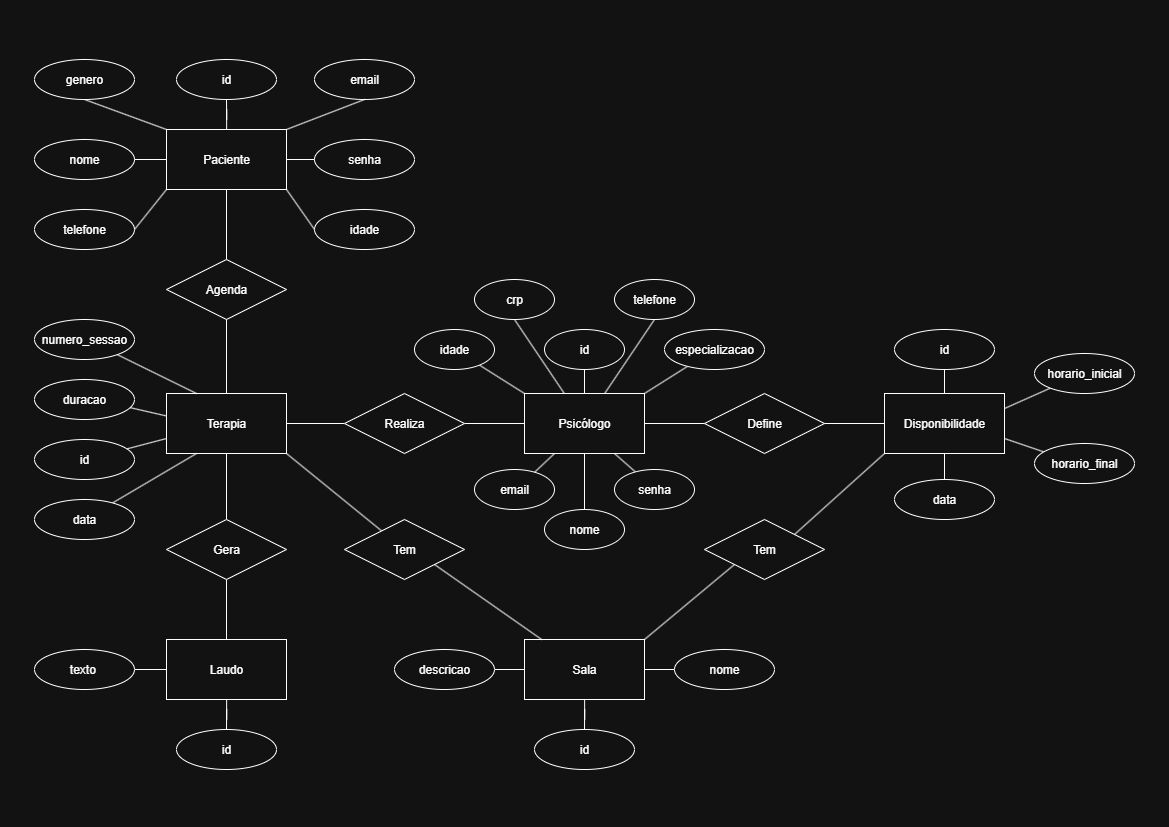

The diagram above was exported from draw.io. Its source (the exported page's mxGraphModel, read from the mxfile embedded in the PNG):
<mxGraphModel dx="2463" dy="1349" grid="1" gridSize="10" guides="1" tooltips="1" connect="1" arrows="1" fold="1" page="1" pageScale="1" pageWidth="1169" pageHeight="827" math="0" shadow="0">
  <root>
    <mxCell id="0" />
    <mxCell id="1" parent="0" />
    <mxCell id="YierhimP9kFNfAGkLQSX-59" style="edgeStyle=orthogonalEdgeStyle;rounded=0;orthogonalLoop=1;jettySize=auto;html=1;entryX=0.5;entryY=1;entryDx=0;entryDy=0;endArrow=none;endFill=0;" edge="1" parent="1" source="YierhimP9kFNfAGkLQSX-1" target="YierhimP9kFNfAGkLQSX-58">
      <mxGeometry relative="1" as="geometry" />
    </mxCell>
    <mxCell id="YierhimP9kFNfAGkLQSX-1" value="Paciente" style="rounded=0;whiteSpace=wrap;html=1;" vertex="1" parent="1">
      <mxGeometry x="166" y="129" width="120" height="60" as="geometry" />
    </mxCell>
    <mxCell id="YierhimP9kFNfAGkLQSX-11" style="rounded=0;orthogonalLoop=1;jettySize=auto;html=1;entryX=1;entryY=1;entryDx=0;entryDy=0;endArrow=none;endFill=0;" edge="1" parent="1" source="YierhimP9kFNfAGkLQSX-14" target="YierhimP9kFNfAGkLQSX-3">
      <mxGeometry relative="1" as="geometry" />
    </mxCell>
    <mxCell id="YierhimP9kFNfAGkLQSX-17" style="rounded=0;orthogonalLoop=1;jettySize=auto;html=1;entryX=0;entryY=1;entryDx=0;entryDy=0;endArrow=none;endFill=0;exitX=1;exitY=0;exitDx=0;exitDy=0;" edge="1" parent="1" source="YierhimP9kFNfAGkLQSX-15" target="YierhimP9kFNfAGkLQSX-6">
      <mxGeometry relative="1" as="geometry">
        <mxPoint x="591" y="569" as="sourcePoint" />
      </mxGeometry>
    </mxCell>
    <mxCell id="YierhimP9kFNfAGkLQSX-39" style="edgeStyle=orthogonalEdgeStyle;rounded=0;orthogonalLoop=1;jettySize=auto;html=1;endArrow=none;endFill=0;" edge="1" parent="1" source="YierhimP9kFNfAGkLQSX-2" target="YierhimP9kFNfAGkLQSX-30">
      <mxGeometry relative="1" as="geometry" />
    </mxCell>
    <mxCell id="YierhimP9kFNfAGkLQSX-40" style="edgeStyle=orthogonalEdgeStyle;rounded=0;orthogonalLoop=1;jettySize=auto;html=1;endArrow=none;endFill=0;" edge="1" parent="1" source="YierhimP9kFNfAGkLQSX-2" target="YierhimP9kFNfAGkLQSX-36">
      <mxGeometry relative="1" as="geometry" />
    </mxCell>
    <mxCell id="YierhimP9kFNfAGkLQSX-2" value="Sala" style="rounded=0;whiteSpace=wrap;html=1;" vertex="1" parent="1">
      <mxGeometry x="524" y="639" width="120" height="60" as="geometry" />
    </mxCell>
    <mxCell id="YierhimP9kFNfAGkLQSX-7" style="edgeStyle=orthogonalEdgeStyle;rounded=0;orthogonalLoop=1;jettySize=auto;html=1;entryX=0;entryY=0.5;entryDx=0;entryDy=0;endArrow=none;endFill=0;" edge="1" parent="1" source="YierhimP9kFNfAGkLQSX-21" target="YierhimP9kFNfAGkLQSX-5">
      <mxGeometry relative="1" as="geometry" />
    </mxCell>
    <mxCell id="YierhimP9kFNfAGkLQSX-10" style="edgeStyle=orthogonalEdgeStyle;rounded=0;orthogonalLoop=1;jettySize=auto;html=1;endArrow=none;endFill=0;" edge="1" parent="1" source="YierhimP9kFNfAGkLQSX-19" target="YierhimP9kFNfAGkLQSX-4">
      <mxGeometry relative="1" as="geometry" />
    </mxCell>
    <mxCell id="YierhimP9kFNfAGkLQSX-26" style="edgeStyle=orthogonalEdgeStyle;rounded=0;orthogonalLoop=1;jettySize=auto;html=1;entryX=0.5;entryY=1;entryDx=0;entryDy=0;endArrow=none;endFill=0;" edge="1" parent="1" source="YierhimP9kFNfAGkLQSX-3" target="YierhimP9kFNfAGkLQSX-1">
      <mxGeometry relative="1" as="geometry" />
    </mxCell>
    <mxCell id="YierhimP9kFNfAGkLQSX-3" value="Terapia" style="rounded=0;whiteSpace=wrap;html=1;" vertex="1" parent="1">
      <mxGeometry x="166" y="393" width="120" height="60" as="geometry" />
    </mxCell>
    <mxCell id="YierhimP9kFNfAGkLQSX-4" value="Laudo" style="rounded=0;whiteSpace=wrap;html=1;" vertex="1" parent="1">
      <mxGeometry x="166" y="639" width="120" height="60" as="geometry" />
    </mxCell>
    <mxCell id="YierhimP9kFNfAGkLQSX-28" style="edgeStyle=orthogonalEdgeStyle;rounded=0;orthogonalLoop=1;jettySize=auto;html=1;endArrow=none;endFill=0;" edge="1" parent="1" source="YierhimP9kFNfAGkLQSX-5" target="YierhimP9kFNfAGkLQSX-6">
      <mxGeometry relative="1" as="geometry" />
    </mxCell>
    <mxCell id="YierhimP9kFNfAGkLQSX-83" style="rounded=0;orthogonalLoop=1;jettySize=auto;html=1;entryX=0.5;entryY=1;entryDx=0;entryDy=0;endArrow=none;endFill=0;" edge="1" parent="1" source="YierhimP9kFNfAGkLQSX-5" target="YierhimP9kFNfAGkLQSX-71">
      <mxGeometry relative="1" as="geometry" />
    </mxCell>
    <mxCell id="YierhimP9kFNfAGkLQSX-84" style="rounded=0;orthogonalLoop=1;jettySize=auto;html=1;entryX=0.5;entryY=1;entryDx=0;entryDy=0;endArrow=none;endFill=0;" edge="1" parent="1" source="YierhimP9kFNfAGkLQSX-5" target="YierhimP9kFNfAGkLQSX-62">
      <mxGeometry relative="1" as="geometry" />
    </mxCell>
    <mxCell id="YierhimP9kFNfAGkLQSX-5" value="Psicólogo" style="rounded=0;whiteSpace=wrap;html=1;" vertex="1" parent="1">
      <mxGeometry x="524" y="393" width="120" height="60" as="geometry" />
    </mxCell>
    <mxCell id="YierhimP9kFNfAGkLQSX-6" value="Disponibilidade" style="rounded=0;whiteSpace=wrap;html=1;" vertex="1" parent="1">
      <mxGeometry x="884" y="393" width="120" height="60" as="geometry" />
    </mxCell>
    <mxCell id="YierhimP9kFNfAGkLQSX-13" value="Agenda" style="shape=rhombus;perimeter=rhombusPerimeter;whiteSpace=wrap;html=1;align=center;" vertex="1" parent="1">
      <mxGeometry x="166" y="259" width="120" height="60" as="geometry" />
    </mxCell>
    <mxCell id="YierhimP9kFNfAGkLQSX-18" value="" style="rounded=0;orthogonalLoop=1;jettySize=auto;html=1;entryX=1;entryY=1;entryDx=0;entryDy=0;endArrow=none;endFill=0;" edge="1" parent="1" source="YierhimP9kFNfAGkLQSX-2" target="YierhimP9kFNfAGkLQSX-14">
      <mxGeometry relative="1" as="geometry">
        <mxPoint x="484" y="579" as="sourcePoint" />
        <mxPoint x="286" y="453" as="targetPoint" />
      </mxGeometry>
    </mxCell>
    <mxCell id="YierhimP9kFNfAGkLQSX-14" value="Tem" style="shape=rhombus;perimeter=rhombusPerimeter;whiteSpace=wrap;html=1;align=center;" vertex="1" parent="1">
      <mxGeometry x="344" y="519" width="120" height="60" as="geometry" />
    </mxCell>
    <mxCell id="YierhimP9kFNfAGkLQSX-20" value="" style="edgeStyle=orthogonalEdgeStyle;rounded=0;orthogonalLoop=1;jettySize=auto;html=1;endArrow=none;endFill=0;" edge="1" parent="1" source="YierhimP9kFNfAGkLQSX-3" target="YierhimP9kFNfAGkLQSX-19">
      <mxGeometry relative="1" as="geometry">
        <mxPoint x="226" y="453" as="sourcePoint" />
        <mxPoint x="226" y="579" as="targetPoint" />
      </mxGeometry>
    </mxCell>
    <mxCell id="YierhimP9kFNfAGkLQSX-19" value="Gera" style="shape=rhombus;perimeter=rhombusPerimeter;whiteSpace=wrap;html=1;align=center;" vertex="1" parent="1">
      <mxGeometry x="166" y="519" width="120" height="60" as="geometry" />
    </mxCell>
    <mxCell id="YierhimP9kFNfAGkLQSX-23" value="Define" style="shape=rhombus;perimeter=rhombusPerimeter;whiteSpace=wrap;html=1;align=center;" vertex="1" parent="1">
      <mxGeometry x="704" y="393" width="120" height="60" as="geometry" />
    </mxCell>
    <mxCell id="YierhimP9kFNfAGkLQSX-27" value="" style="edgeStyle=orthogonalEdgeStyle;rounded=0;orthogonalLoop=1;jettySize=auto;html=1;entryX=0;entryY=0.5;entryDx=0;entryDy=0;endArrow=none;endFill=0;" edge="1" parent="1" source="YierhimP9kFNfAGkLQSX-3" target="YierhimP9kFNfAGkLQSX-21">
      <mxGeometry relative="1" as="geometry">
        <mxPoint x="286" y="423" as="sourcePoint" />
        <mxPoint x="524" y="423" as="targetPoint" />
      </mxGeometry>
    </mxCell>
    <mxCell id="YierhimP9kFNfAGkLQSX-21" value="Realiza" style="shape=rhombus;perimeter=rhombusPerimeter;whiteSpace=wrap;html=1;align=center;" vertex="1" parent="1">
      <mxGeometry x="344" y="393" width="120" height="60" as="geometry" />
    </mxCell>
    <mxCell id="YierhimP9kFNfAGkLQSX-29" value="" style="rounded=0;orthogonalLoop=1;jettySize=auto;html=1;entryX=0;entryY=1;entryDx=0;entryDy=0;endArrow=none;endFill=0;exitX=1;exitY=0;exitDx=0;exitDy=0;" edge="1" parent="1" source="YierhimP9kFNfAGkLQSX-2" target="YierhimP9kFNfAGkLQSX-15">
      <mxGeometry relative="1" as="geometry">
        <mxPoint x="644" y="639" as="sourcePoint" />
        <mxPoint x="884" y="453" as="targetPoint" />
      </mxGeometry>
    </mxCell>
    <mxCell id="YierhimP9kFNfAGkLQSX-15" value="Tem" style="shape=rhombus;perimeter=rhombusPerimeter;whiteSpace=wrap;html=1;align=center;" vertex="1" parent="1">
      <mxGeometry x="704" y="519" width="120" height="60" as="geometry" />
    </mxCell>
    <mxCell id="YierhimP9kFNfAGkLQSX-30" value="id" style="ellipse;whiteSpace=wrap;html=1;align=center;" vertex="1" parent="1">
      <mxGeometry x="534" y="729" width="100" height="40" as="geometry" />
    </mxCell>
    <mxCell id="YierhimP9kFNfAGkLQSX-31" value="senha" style="ellipse;whiteSpace=wrap;html=1;align=center;" vertex="1" parent="1">
      <mxGeometry x="314" y="139" width="100" height="40" as="geometry" />
    </mxCell>
    <mxCell id="YierhimP9kFNfAGkLQSX-44" style="edgeStyle=orthogonalEdgeStyle;rounded=0;orthogonalLoop=1;jettySize=auto;html=1;endArrow=none;endFill=0;" edge="1" parent="1" source="YierhimP9kFNfAGkLQSX-32" target="YierhimP9kFNfAGkLQSX-4">
      <mxGeometry relative="1" as="geometry" />
    </mxCell>
    <mxCell id="YierhimP9kFNfAGkLQSX-32" value="id" style="ellipse;whiteSpace=wrap;html=1;align=center;" vertex="1" parent="1">
      <mxGeometry x="176" y="729" width="100" height="40" as="geometry" />
    </mxCell>
    <mxCell id="YierhimP9kFNfAGkLQSX-64" style="rounded=0;orthogonalLoop=1;jettySize=auto;html=1;entryX=0.5;entryY=0;entryDx=0;entryDy=0;endArrow=none;endFill=0;" edge="1" parent="1" source="YierhimP9kFNfAGkLQSX-33" target="YierhimP9kFNfAGkLQSX-6">
      <mxGeometry relative="1" as="geometry" />
    </mxCell>
    <mxCell id="YierhimP9kFNfAGkLQSX-33" value="id" style="ellipse;whiteSpace=wrap;html=1;align=center;" vertex="1" parent="1">
      <mxGeometry x="894" y="329" width="100" height="40" as="geometry" />
    </mxCell>
    <mxCell id="YierhimP9kFNfAGkLQSX-80" style="rounded=0;orthogonalLoop=1;jettySize=auto;html=1;endArrow=none;endFill=0;" edge="1" parent="1" source="YierhimP9kFNfAGkLQSX-34" target="YierhimP9kFNfAGkLQSX-5">
      <mxGeometry relative="1" as="geometry" />
    </mxCell>
    <mxCell id="YierhimP9kFNfAGkLQSX-34" value="id" style="ellipse;whiteSpace=wrap;html=1;align=center;" vertex="1" parent="1">
      <mxGeometry x="544" y="329" width="80" height="40" as="geometry" />
    </mxCell>
    <mxCell id="YierhimP9kFNfAGkLQSX-96" style="rounded=0;orthogonalLoop=1;jettySize=auto;html=1;entryX=0;entryY=0.75;entryDx=0;entryDy=0;endArrow=none;endFill=0;" edge="1" parent="1" source="YierhimP9kFNfAGkLQSX-35" target="YierhimP9kFNfAGkLQSX-3">
      <mxGeometry relative="1" as="geometry" />
    </mxCell>
    <mxCell id="YierhimP9kFNfAGkLQSX-35" value="id" style="ellipse;whiteSpace=wrap;html=1;align=center;" vertex="1" parent="1">
      <mxGeometry x="34" y="439" width="100" height="40" as="geometry" />
    </mxCell>
    <mxCell id="YierhimP9kFNfAGkLQSX-36" value="nome" style="ellipse;whiteSpace=wrap;html=1;align=center;" vertex="1" parent="1">
      <mxGeometry x="674" y="649" width="100" height="40" as="geometry" />
    </mxCell>
    <mxCell id="YierhimP9kFNfAGkLQSX-38" style="edgeStyle=orthogonalEdgeStyle;rounded=0;orthogonalLoop=1;jettySize=auto;html=1;entryX=0;entryY=0.5;entryDx=0;entryDy=0;endArrow=none;endFill=0;" edge="1" parent="1" source="YierhimP9kFNfAGkLQSX-37" target="YierhimP9kFNfAGkLQSX-2">
      <mxGeometry relative="1" as="geometry" />
    </mxCell>
    <mxCell id="YierhimP9kFNfAGkLQSX-37" value="descricao" style="ellipse;whiteSpace=wrap;html=1;align=center;" vertex="1" parent="1">
      <mxGeometry x="394" y="649" width="100" height="40" as="geometry" />
    </mxCell>
    <mxCell id="YierhimP9kFNfAGkLQSX-43" style="edgeStyle=orthogonalEdgeStyle;rounded=0;orthogonalLoop=1;jettySize=auto;html=1;endArrow=none;endFill=0;" edge="1" parent="1" source="YierhimP9kFNfAGkLQSX-41" target="YierhimP9kFNfAGkLQSX-4">
      <mxGeometry relative="1" as="geometry" />
    </mxCell>
    <mxCell id="YierhimP9kFNfAGkLQSX-41" value="texto&amp;nbsp;" style="ellipse;whiteSpace=wrap;html=1;align=center;" vertex="1" parent="1">
      <mxGeometry x="34" y="649" width="100" height="40" as="geometry" />
    </mxCell>
    <mxCell id="YierhimP9kFNfAGkLQSX-50" style="rounded=0;orthogonalLoop=1;jettySize=auto;html=1;endArrow=none;endFill=0;entryX=0;entryY=0;entryDx=0;entryDy=0;exitX=0.5;exitY=1;exitDx=0;exitDy=0;" edge="1" parent="1" source="YierhimP9kFNfAGkLQSX-45" target="YierhimP9kFNfAGkLQSX-1">
      <mxGeometry relative="1" as="geometry">
        <mxPoint x="164" y="129" as="targetPoint" />
      </mxGeometry>
    </mxCell>
    <mxCell id="YierhimP9kFNfAGkLQSX-45" value="genero" style="ellipse;whiteSpace=wrap;html=1;align=center;" vertex="1" parent="1">
      <mxGeometry x="34" y="59" width="100" height="40" as="geometry" />
    </mxCell>
    <mxCell id="YierhimP9kFNfAGkLQSX-46" value="email" style="ellipse;whiteSpace=wrap;html=1;align=center;" vertex="1" parent="1">
      <mxGeometry x="314" y="59" width="100" height="40" as="geometry" />
    </mxCell>
    <mxCell id="YierhimP9kFNfAGkLQSX-47" value="idade" style="ellipse;whiteSpace=wrap;html=1;align=center;" vertex="1" parent="1">
      <mxGeometry x="314" y="209" width="100" height="40" as="geometry" />
    </mxCell>
    <mxCell id="YierhimP9kFNfAGkLQSX-48" value="nome" style="ellipse;whiteSpace=wrap;html=1;align=center;" vertex="1" parent="1">
      <mxGeometry x="34" y="139" width="100" height="40" as="geometry" />
    </mxCell>
    <mxCell id="YierhimP9kFNfAGkLQSX-49" value="telefone" style="ellipse;whiteSpace=wrap;html=1;align=center;" vertex="1" parent="1">
      <mxGeometry x="34" y="209" width="100" height="40" as="geometry" />
    </mxCell>
    <mxCell id="YierhimP9kFNfAGkLQSX-51" style="rounded=0;orthogonalLoop=1;jettySize=auto;html=1;endArrow=none;endFill=0;exitX=0;exitY=0.5;exitDx=0;exitDy=0;entryX=1;entryY=1;entryDx=0;entryDy=0;" edge="1" parent="1" source="YierhimP9kFNfAGkLQSX-47" target="YierhimP9kFNfAGkLQSX-1">
      <mxGeometry relative="1" as="geometry">
        <mxPoint x="324" y="259" as="sourcePoint" />
        <mxPoint x="164" y="129" as="targetPoint" />
      </mxGeometry>
    </mxCell>
    <mxCell id="YierhimP9kFNfAGkLQSX-52" style="rounded=0;orthogonalLoop=1;jettySize=auto;html=1;endArrow=none;endFill=0;exitX=1;exitY=0.5;exitDx=0;exitDy=0;entryX=0;entryY=0.5;entryDx=0;entryDy=0;" edge="1" parent="1" source="YierhimP9kFNfAGkLQSX-48" target="YierhimP9kFNfAGkLQSX-1">
      <mxGeometry relative="1" as="geometry">
        <mxPoint x="154" y="129" as="sourcePoint" />
        <mxPoint x="164" y="159" as="targetPoint" />
      </mxGeometry>
    </mxCell>
    <mxCell id="YierhimP9kFNfAGkLQSX-53" style="rounded=0;orthogonalLoop=1;jettySize=auto;html=1;endArrow=none;endFill=0;exitX=1;exitY=0.5;exitDx=0;exitDy=0;entryX=0;entryY=1;entryDx=0;entryDy=0;" edge="1" parent="1" source="YierhimP9kFNfAGkLQSX-49" target="YierhimP9kFNfAGkLQSX-1">
      <mxGeometry relative="1" as="geometry">
        <mxPoint x="154" y="209" as="sourcePoint" />
        <mxPoint x="234" y="239" as="targetPoint" />
      </mxGeometry>
    </mxCell>
    <mxCell id="YierhimP9kFNfAGkLQSX-54" style="rounded=0;orthogonalLoop=1;jettySize=auto;html=1;endArrow=none;endFill=0;exitX=1;exitY=0;exitDx=0;exitDy=0;entryX=0.5;entryY=1;entryDx=0;entryDy=0;" edge="1" parent="1" source="YierhimP9kFNfAGkLQSX-1" target="YierhimP9kFNfAGkLQSX-46">
      <mxGeometry relative="1" as="geometry">
        <mxPoint x="344" y="119" as="sourcePoint" />
        <mxPoint x="424" y="149" as="targetPoint" />
      </mxGeometry>
    </mxCell>
    <mxCell id="YierhimP9kFNfAGkLQSX-55" style="rounded=0;orthogonalLoop=1;jettySize=auto;html=1;endArrow=none;endFill=0;exitX=0;exitY=0.5;exitDx=0;exitDy=0;entryX=1;entryY=0.5;entryDx=0;entryDy=0;" edge="1" parent="1" source="YierhimP9kFNfAGkLQSX-31" target="YierhimP9kFNfAGkLQSX-1">
      <mxGeometry relative="1" as="geometry">
        <mxPoint x="374" y="149" as="sourcePoint" />
        <mxPoint x="454" y="179" as="targetPoint" />
      </mxGeometry>
    </mxCell>
    <mxCell id="YierhimP9kFNfAGkLQSX-68" style="rounded=0;orthogonalLoop=1;jettySize=auto;html=1;endArrow=none;endFill=0;" edge="1" parent="1" source="YierhimP9kFNfAGkLQSX-57" target="YierhimP9kFNfAGkLQSX-6">
      <mxGeometry relative="1" as="geometry" />
    </mxCell>
    <mxCell id="YierhimP9kFNfAGkLQSX-57" value="data" style="ellipse;whiteSpace=wrap;html=1;align=center;" vertex="1" parent="1">
      <mxGeometry x="894" y="479" width="100" height="40" as="geometry" />
    </mxCell>
    <mxCell id="YierhimP9kFNfAGkLQSX-58" value="id" style="ellipse;whiteSpace=wrap;html=1;align=center;" vertex="1" parent="1">
      <mxGeometry x="176" y="59" width="100" height="40" as="geometry" />
    </mxCell>
    <mxCell id="YierhimP9kFNfAGkLQSX-86" style="rounded=0;orthogonalLoop=1;jettySize=auto;html=1;endArrow=none;endFill=0;entryX=1;entryY=0.75;entryDx=0;entryDy=0;" edge="1" parent="1" source="YierhimP9kFNfAGkLQSX-60" target="YierhimP9kFNfAGkLQSX-6">
      <mxGeometry relative="1" as="geometry">
        <mxPoint x="1004" y="453" as="targetPoint" />
      </mxGeometry>
    </mxCell>
    <mxCell id="YierhimP9kFNfAGkLQSX-60" value="horario_final" style="ellipse;whiteSpace=wrap;html=1;align=center;" vertex="1" parent="1">
      <mxGeometry x="1034" y="443" width="100" height="40" as="geometry" />
    </mxCell>
    <mxCell id="YierhimP9kFNfAGkLQSX-62" value="telefone" style="ellipse;whiteSpace=wrap;html=1;align=center;" vertex="1" parent="1">
      <mxGeometry x="614" y="279" width="80" height="40" as="geometry" />
    </mxCell>
    <mxCell id="YierhimP9kFNfAGkLQSX-89" style="rounded=0;orthogonalLoop=1;jettySize=auto;html=1;entryX=1;entryY=0.25;entryDx=0;entryDy=0;endArrow=none;endFill=0;" edge="1" parent="1" source="YierhimP9kFNfAGkLQSX-69" target="YierhimP9kFNfAGkLQSX-6">
      <mxGeometry relative="1" as="geometry" />
    </mxCell>
    <mxCell id="YierhimP9kFNfAGkLQSX-69" value="horario_inicial" style="ellipse;whiteSpace=wrap;html=1;align=center;" vertex="1" parent="1">
      <mxGeometry x="1034" y="353" width="100" height="40" as="geometry" />
    </mxCell>
    <mxCell id="YierhimP9kFNfAGkLQSX-71" value="crp" style="ellipse;whiteSpace=wrap;html=1;align=center;" vertex="1" parent="1">
      <mxGeometry x="474" y="279" width="80" height="40" as="geometry" />
    </mxCell>
    <mxCell id="YierhimP9kFNfAGkLQSX-78" style="rounded=0;orthogonalLoop=1;jettySize=auto;html=1;entryX=0.25;entryY=1;entryDx=0;entryDy=0;endArrow=none;endFill=0;" edge="1" parent="1" source="YierhimP9kFNfAGkLQSX-73" target="YierhimP9kFNfAGkLQSX-5">
      <mxGeometry relative="1" as="geometry" />
    </mxCell>
    <mxCell id="YierhimP9kFNfAGkLQSX-73" value="email" style="ellipse;whiteSpace=wrap;html=1;align=center;" vertex="1" parent="1">
      <mxGeometry x="474" y="469" width="80" height="40" as="geometry" />
    </mxCell>
    <mxCell id="YierhimP9kFNfAGkLQSX-82" style="rounded=0;orthogonalLoop=1;jettySize=auto;html=1;entryX=0;entryY=0;entryDx=0;entryDy=0;endArrow=none;endFill=0;" edge="1" parent="1" source="YierhimP9kFNfAGkLQSX-74" target="YierhimP9kFNfAGkLQSX-5">
      <mxGeometry relative="1" as="geometry" />
    </mxCell>
    <mxCell id="YierhimP9kFNfAGkLQSX-74" value="idade" style="ellipse;whiteSpace=wrap;html=1;align=center;" vertex="1" parent="1">
      <mxGeometry x="414" y="329" width="80" height="40" as="geometry" />
    </mxCell>
    <mxCell id="YierhimP9kFNfAGkLQSX-79" style="rounded=0;orthogonalLoop=1;jettySize=auto;html=1;entryX=0.75;entryY=1;entryDx=0;entryDy=0;endArrow=none;endFill=0;" edge="1" parent="1" source="YierhimP9kFNfAGkLQSX-75" target="YierhimP9kFNfAGkLQSX-5">
      <mxGeometry relative="1" as="geometry" />
    </mxCell>
    <mxCell id="YierhimP9kFNfAGkLQSX-75" value="senha" style="ellipse;whiteSpace=wrap;html=1;align=center;" vertex="1" parent="1">
      <mxGeometry x="614" y="469" width="80" height="40" as="geometry" />
    </mxCell>
    <mxCell id="YierhimP9kFNfAGkLQSX-81" style="edgeStyle=orthogonalEdgeStyle;rounded=0;orthogonalLoop=1;jettySize=auto;html=1;endArrow=none;endFill=0;" edge="1" parent="1" source="YierhimP9kFNfAGkLQSX-76" target="YierhimP9kFNfAGkLQSX-5">
      <mxGeometry relative="1" as="geometry" />
    </mxCell>
    <mxCell id="YierhimP9kFNfAGkLQSX-76" value="nome" style="ellipse;whiteSpace=wrap;html=1;align=center;" vertex="1" parent="1">
      <mxGeometry x="544" y="509" width="80" height="40" as="geometry" />
    </mxCell>
    <mxCell id="YierhimP9kFNfAGkLQSX-85" style="rounded=0;orthogonalLoop=1;jettySize=auto;html=1;entryX=1;entryY=0;entryDx=0;entryDy=0;endArrow=none;endFill=0;" edge="1" parent="1" source="YierhimP9kFNfAGkLQSX-77" target="YierhimP9kFNfAGkLQSX-5">
      <mxGeometry relative="1" as="geometry" />
    </mxCell>
    <mxCell id="YierhimP9kFNfAGkLQSX-77" value="especializacao" style="ellipse;whiteSpace=wrap;html=1;align=center;" vertex="1" parent="1">
      <mxGeometry x="664" y="329" width="100" height="40" as="geometry" />
    </mxCell>
    <mxCell id="YierhimP9kFNfAGkLQSX-94" style="rounded=0;orthogonalLoop=1;jettySize=auto;html=1;entryX=0.25;entryY=1;entryDx=0;entryDy=0;endArrow=none;endFill=0;" edge="1" parent="1" source="YierhimP9kFNfAGkLQSX-90" target="YierhimP9kFNfAGkLQSX-3">
      <mxGeometry relative="1" as="geometry" />
    </mxCell>
    <mxCell id="YierhimP9kFNfAGkLQSX-90" value="data" style="ellipse;whiteSpace=wrap;html=1;align=center;" vertex="1" parent="1">
      <mxGeometry x="34" y="499" width="100" height="40" as="geometry" />
    </mxCell>
    <mxCell id="YierhimP9kFNfAGkLQSX-93" style="rounded=0;orthogonalLoop=1;jettySize=auto;html=1;entryX=0.25;entryY=0;entryDx=0;entryDy=0;endArrow=none;endFill=0;" edge="1" parent="1" source="YierhimP9kFNfAGkLQSX-91" target="YierhimP9kFNfAGkLQSX-3">
      <mxGeometry relative="1" as="geometry" />
    </mxCell>
    <mxCell id="YierhimP9kFNfAGkLQSX-91" value="numero_sessao" style="ellipse;whiteSpace=wrap;html=1;align=center;" vertex="1" parent="1">
      <mxGeometry x="34" y="319" width="100" height="40" as="geometry" />
    </mxCell>
    <mxCell id="YierhimP9kFNfAGkLQSX-92" value="duracao" style="ellipse;whiteSpace=wrap;html=1;align=center;" vertex="1" parent="1">
      <mxGeometry x="34" y="379" width="100" height="40" as="geometry" />
    </mxCell>
    <mxCell id="YierhimP9kFNfAGkLQSX-95" style="rounded=0;orthogonalLoop=1;jettySize=auto;html=1;entryX=0.001;entryY=0.375;entryDx=0;entryDy=0;entryPerimeter=0;endArrow=none;endFill=0;" edge="1" parent="1" source="YierhimP9kFNfAGkLQSX-92" target="YierhimP9kFNfAGkLQSX-3">
      <mxGeometry relative="1" as="geometry" />
    </mxCell>
  </root>
</mxGraphModel>